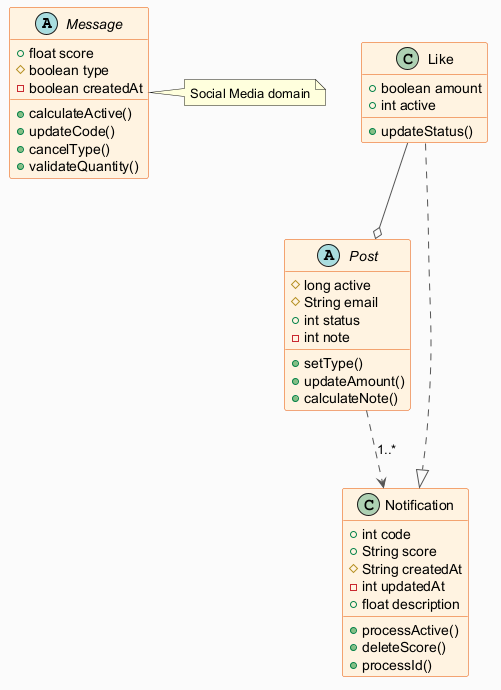

The diagram above was rendered by PlantUML. Its source (embedded in the PNG):
@startuml
skinparam backgroundColor #FAFAFA
skinparam classBackgroundColor #FFF3E0
skinparam classBorderColor #E65100
skinparam ArrowColor #555555
abstract class Message {
  +float score
  #boolean type
  -boolean createdAt
  +calculateActive()
  +updateCode()
  +cancelType()
  +validateQuantity()
}
class Like {
  +boolean amount
  +int active
  +updateStatus()
}
abstract class Post {
  #long active
  #String email
  +int status
  -int note
  +setType()
  +updateAmount()
  +calculateNote()
}
class Notification {
  +int code
  +String score
  #String createdAt
  -int updatedAt
  +float description
  +processActive()
  +deleteScore()
  +processId()
}
Post ..> Notification : "1..*"
Like --o Post
Like ..|> Notification
note right of Message : Social Media domain
@enduml